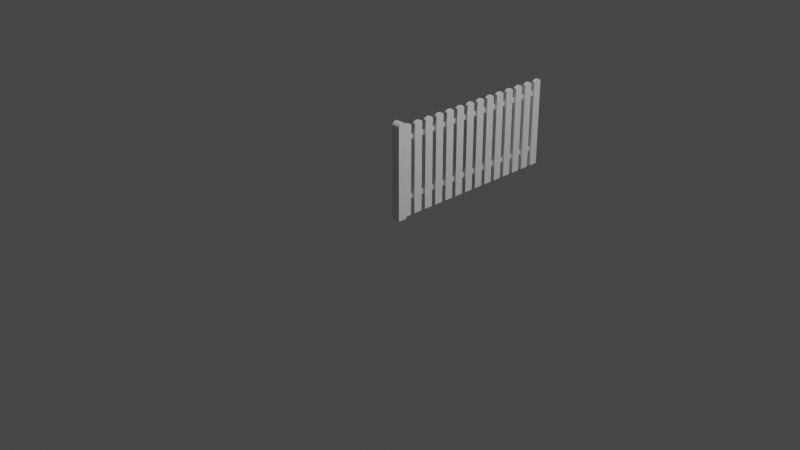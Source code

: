 # Source: Fence.blend  (saved by Blender 2.80.75; exported with 4.5.12 LTS)
import bpy
from mathutils import Matrix  # noqa: F401  (used for matrix-valued properties, if any)

bpy.ops.wm.read_factory_settings(use_empty=True)
scene = bpy.context.scene
scene.name = 'Scene'

# ---- collections
col_collection = bpy.data.collections.new('Collection'); scene.collection.children.link(col_collection)

# ---- materials (node trees are filled in below, after node groups)
mat_material = bpy.data.materials.new('Material')
mat_material.alpha_threshold = 0.0
mat_material.use_transparent_shadow = False
mat_material.line_color = (0.0, 0.0, 0.0, 1.0)
mat_material_003 = bpy.data.materials.new('Material.003')
mat_material_003.alpha_threshold = 0.0
mat_material_003.use_transparent_shadow = False
mat_material_003.line_color = (0.0, 0.0, 0.0, 1.0)

# ---- material node trees
mat_material.use_nodes = True; mat_material.node_tree.nodes.clear()
_N = mat_material.node_tree.nodes; _L = mat_material.node_tree.links
n0 = _N.new('ShaderNodeOutputMaterial'); n0.name = 'Material Output'; n0.location = (300, 300)
n1 = _N.new('ShaderNodeBsdfPrincipled'); n1.name = 'Principled BSDF'; n1.location = (10, 300)
n1.distribution = 'GGX'
n1.subsurface_method = 'BURLEY'
n1.inputs[2].default_value = 0.4
n1.inputs[3].default_value = 1.45
n1.inputs[27].default_value = (0.0, 0.0, 0.0, 1.0)
n1.inputs[28].default_value = 1.0
_L.new(n1.outputs[0], n0.inputs[0])
n0.is_active_output = True
mat_material_003.use_nodes = True; mat_material_003.node_tree.nodes.clear()
_N = mat_material_003.node_tree.nodes; _L = mat_material_003.node_tree.links
n0 = _N.new('ShaderNodeOutputMaterial'); n0.name = 'Material Output'; n0.location = (300, 300)
n1 = _N.new('ShaderNodeBsdfPrincipled'); n1.name = 'Principled BSDF'; n1.location = (10, 300)
n1.distribution = 'GGX'
n1.subsurface_method = 'BURLEY'
n1.inputs[2].default_value = 0.4
n1.inputs[3].default_value = 1.45
n1.inputs[27].default_value = (0.0, 0.0, 0.0, 1.0)
n1.inputs[28].default_value = 1.0
_L.new(n1.outputs[0], n0.inputs[0])
n0.is_active_output = True

# ---- world
world_world = bpy.data.worlds.new('World'); scene.world = world_world
world_world.use_nodes = True; world_world.node_tree.nodes.clear()
_N = world_world.node_tree.nodes; _L = world_world.node_tree.links
n0 = _N.new('ShaderNodeOutputWorld'); n0.name = 'World Output'; n0.location = (300, 300)
n1 = _N.new('ShaderNodeBackground'); n1.name = 'Background'; n1.location = (10, 300)
n1.inputs[0].default_value = (0.05088, 0.05088, 0.05088, 1.0)
_L.new(n1.outputs[0], n0.inputs[0])
n0.is_active_output = True
world_world.color = (0.05088, 0.05088, 0.05088)
world_world.use_sun_shadow = False
world_world.sun_shadow_jitter_overblur = 0.0

# ---- cameras
cam_camera = bpy.data.cameras.new('Camera')
cam_camera.clip_end = 100.0
cam_camera.ortho_scale = 7.314

# ---- lights
light_light = bpy.data.lights.new('Light', 'POINT')
light_light.transmission_factor = 0.0
light_light.energy = 1000.0
light_light.shadow_soft_size = 0.1
light_light.shadow_maximum_resolution = 0.006
light_light.use_absolute_resolution = True

# ---- meshes
me_cube = bpy.data.meshes.new('Cube')
me_cube.from_pydata([(0.2974, 3.0, 0.0), (0.2974, 1.0, 0.0), (-0.3026, 3.0, 1.9), (-0.3026, 3.0, 0.0), (-0.3026, 1.0, 1.9), (-0.3026, 1.0, 0.0), (0.2944, 2.99, 1.9), (0.2944, 1.01, 1.9), (0.2944, 2.594, 1.93), (0.2944, 2.198, 1.94), (0.2944, 1.802, 1.94), (0.2944, 1.406, 1.93), (-0.3026, 2.6, 1.93), (-0.3026, 2.2, 1.94), (-0.3026, 1.8, 1.94), (-0.3026, 1.4, 1.93)], [], [(11, 15, 4, 7), (1, 7, 4, 5), (3, 2, 6, 0), (8, 12, 13, 9), (6, 2, 12, 8), (13, 12, 2, 3, 5, 4, 15, 14), (1, 5, 3, 0), (10, 11, 7, 1, 0, 6, 8, 9), (9, 13, 14, 10), (10, 14, 15, 11)])
_uv = me_cube.uv_layers.new(name='UVMap')
_uv.uv.foreach_set('vector', [0.375, 0.2, 0.625, 0.2, 0.625, 0.25, 0.375, 0.25, 0.375, 0.25, 0.625, 0.25, 0.625, 0.5, 0.375, 0.5, 0.625, 0.5, 0.875, 0.5, 0.875, 0.75, 0.625, 0.75, 0.375, 0.05, 0.625, 0.05, 0.625, 0.1, 0.375, 0.1, 0.375, 0.0, 0.625, 0.0, 0.625, 0.05, 0.375, 0.05, 0.625, 0.65, 0.625, 0.7, 0.625, 0.75, 0.375, 0.75, 0.375, 0.5, 0.625, 0.5, 0.625, 0.55, 0.625, 0.6, 0.625, 1.0, 0.375, 1.0, 0.375, 0.75, 0.625, 0.75, 0.375, 0.65, 0.375, 0.7, 0.375, 0.75, 0.125, 0.75, 0.125, 0.5, 0.375, 0.5, 0.375, 0.55, 0.375, 0.6, 0.375, 0.1, 0.625, 0.1, 0.625, 0.15, 0.375, 0.15, 0.375, 0.15, 0.625, 0.15, 0.625, 0.2, 0.375, 0.2])
me_cube.materials.append(mat_material)
me_cube.use_remesh_preserve_volume = False
me_cube.use_remesh_preserve_attributes = False
me_cube.use_mirror_vertex_groups = False
me_cube.update()
me_cube_001 = bpy.data.meshes.new('Cube.001')
me_cube_001.from_pydata([(-2.603, 0.1, 32.71), (-2.603, 0.1, 34.71), (-2.603, 2.1, 32.71), (-2.603, 2.1, 34.71), (-0.6028, 0.1, 32.71), (-0.6028, 0.1, 34.71), (-0.6028, 2.1, 32.71), (-0.6028, 2.1, 34.71)], [], [(0, 1, 3, 2), (2, 3, 7, 6), (6, 7, 5, 4), (4, 5, 1, 0), (2, 6, 4, 0), (7, 3, 1, 5)])
_uv = me_cube_001.uv_layers.new(name='UVMap')
_uv.uv.foreach_set('vector', [0.375, 0.0, 0.625, 0.0, 0.625, 0.25, 0.375, 0.25, 0.375, 0.25, 0.625, 0.25, 0.625, 0.5, 0.375, 0.5, 0.375, 0.5, 0.625, 0.5, 0.625, 0.75, 0.375, 0.75, 0.375, 0.75, 0.625, 0.75, 0.625, 1.0, 0.375, 1.0, 0.125, 0.5, 0.375, 0.5, 0.375, 0.75, 0.125, 0.75, 0.625, 0.5, 0.875, 0.5, 0.875, 0.75, 0.625, 0.75])
me_cube_001.use_remesh_preserve_volume = False
me_cube_001.use_remesh_preserve_attributes = False
me_cube_001.use_mirror_vertex_groups = False
me_cube_001.update()
me_cube_003 = bpy.data.meshes.new('Cube.003')
me_cube_003.from_pydata([(1.0, 1.0, 0.0), (1.0, -1.0, 0.0), (-1.0, 1.0, 2.0), (-1.0, 1.0, 0.0), (-1.0, -1.0, 2.0), (-1.0, -1.0, 0.0), (0.99, 0.99, 2.0), (0.99, -0.99, 2.0), (-0.99, -0.971, 2.019), (0.99, -0.971, 2.019), (-0.99, -0.9146, 2.038), (0.99, -0.9146, 2.038), (-0.99, -0.8231, 2.055), (0.99, -0.8231, 2.055), (-0.99, -0.7, 2.07), (0.99, -0.7, 2.07), (-0.99, -0.55, 2.082), (0.99, -0.55, 2.082), (-0.99, -0.3788, 2.091), (0.99, -0.3788, 2.091), (-0.99, -0.1931, 2.097), (0.99, -0.1931, 2.097), (-0.99, 9.559e-07, 2.099), (0.99, 9.559e-07, 2.099), (-0.99, 0.1931, 2.097), (0.99, 0.1931, 2.097), (-0.99, 0.3789, 2.091), (0.99, 0.3789, 2.091), (-0.99, 0.55, 2.082), (0.99, 0.55, 2.082), (-0.99, 0.7, 2.07), (0.99, 0.7, 2.07), (-0.99, 0.8231, 2.055), (0.99, 0.8231, 2.055), (-0.99, 0.9146, 2.038), (0.99, 0.9146, 2.038), (-0.99, 0.971, 2.019), (0.99, 0.971, 2.019)], [], [(6, 2, 4, 7), (1, 7, 4, 5), (5, 4, 2, 3), (3, 0, 1, 5), (0, 6, 7, 1), (3, 2, 6, 0), (4, 7, 9, 8), (8, 9, 11, 10), (10, 11, 13, 12), (12, 13, 15, 14), (14, 15, 17, 16), (16, 17, 19, 18), (18, 19, 21, 20), (20, 21, 23, 22), (22, 23, 25, 24), (24, 25, 27, 26), (26, 27, 29, 28), (28, 29, 31, 30), (30, 31, 33, 32), (32, 33, 35, 34), (34, 35, 37, 36), (36, 37, 6, 2), (9, 7, 6, 37, 35, 33, 31, 29, 27, 25, 23, 21, 19, 17, 15, 13, 11), (4, 8, 10, 12, 14, 16, 18, 20, 22, 24, 26, 28, 30, 32, 34, 36, 2)])
_uv = me_cube_003.uv_layers.new(name='UVMap')
_uv.uv.foreach_set('vector', [0.375, 0.0, 0.625, 0.0, 0.625, 0.25, 0.375, 0.25, 0.375, 0.25, 0.625, 0.25, 0.625, 0.5, 0.375, 0.5, 0.375, 0.5, 0.625, 0.5, 0.625, 0.75, 0.375, 0.75, 0.375, 0.75, 0.625, 0.75, 0.625, 1.0, 0.375, 1.0, 0.125, 0.5, 0.375, 0.5, 0.375, 0.75, 0.125, 0.75, 0.625, 0.5, 0.875, 0.5, 0.875, 0.75, 0.625, 0.75, 0.5, 0.5, 0.5, 1.0, 0.4688, 1.0, 0.4688, 0.5, 0.4688, 0.5, 0.4688, 1.0, 0.4375, 1.0, 0.4375, 0.5, 0.4375, 0.5, 0.4375, 1.0, 0.4062, 1.0, 0.4062, 0.5, 0.4062, 0.5, 0.4062, 1.0, 0.375, 1.0, 0.375, 0.5, 0.375, 0.5, 0.375, 1.0, 0.3438, 1.0, 0.3438, 0.5, 0.3438, 0.5, 0.3438, 1.0, 0.3125, 1.0, 0.3125, 0.5, 0.3125, 0.5, 0.3125, 1.0, 0.2812, 1.0, 0.2812, 0.5, 0.2812, 0.5, 0.2812, 1.0, 0.25, 1.0, 0.25, 0.5, 0.25, 0.5, 0.25, 1.0, 0.2188, 1.0, 0.2188, 0.5, 0.2188, 0.5, 0.2188, 1.0, 0.1875, 1.0, 0.1875, 0.5, 0.1875, 0.5, 0.1875, 1.0, 0.1562, 1.0, 0.1562, 0.5, 0.1562, 0.5, 0.1562, 1.0, 0.125, 1.0, 0.125, 0.5, 0.125, 0.5, 0.125, 1.0, 0.09375, 1.0, 0.09375, 0.5, 0.09375, 0.5, 0.09375, 1.0, 0.0625, 1.0, 0.0625, 0.5, 0.0625, 0.5, 0.0625, 1.0, 0.03125, 1.0, 0.03125, 0.5, 0.03125, 0.5, 0.03125, 1.0, 0.0, 1.0, 0.0, 0.5, 0.4688, 1.0, 0.5, 1.0, 0.0, 1.0, 0.03125, 1.0, 0.0625, 1.0, 0.09375, 1.0, 0.125, 1.0, 0.1562, 1.0, 0.1875, 1.0, 0.2188, 1.0, 0.25, 1.0, 0.2812, 1.0, 0.3125, 1.0, 0.3438, 1.0, 0.375, 1.0, 0.4062, 1.0, 0.4375, 1.0, 0.5, 0.5, 0.4688, 0.5, 0.4375, 0.5, 0.4062, 0.5, 0.375, 0.5, 0.3438, 0.5, 0.3125, 0.5, 0.2812, 0.5, 0.25, 0.5, 0.2188, 0.5, 0.1875, 0.5, 0.1562, 0.5, 0.125, 0.5, 0.09375, 0.5, 0.0625, 0.5, 0.03125, 0.5, 0.0, 0.5])
me_cube_003.materials.append(mat_material_003)
me_cube_003.use_remesh_preserve_volume = False
me_cube_003.use_remesh_preserve_attributes = False
me_cube_003.use_mirror_vertex_groups = False
me_cube_003.update()

# ---- objects
ob_planks = bpy.data.objects.new('Planks', me_cube)
ob_light = bpy.data.objects.new('Light', light_light)
ob_camera = bpy.data.objects.new('Camera', cam_camera)
ob_boards = bpy.data.objects.new('Boards', me_cube_001)
ob_post = bpy.data.objects.new('Post', me_cube_003)

# ---- transforms, parenting, visibility, modifiers, constraints
ob_planks.location = (0.0, 0.0, 0.0)
ob_planks.scale = (0.05, 0.05, 0.5155)
ob_planks.lock_rotations_4d = False
ob_planks.empty_display_type = 'ARROWS'
ob_planks.lineart.crease_threshold = 0.0
_m = ob_planks.modifiers.new('Array', 'ARRAY')
_m.count = 14
_m.constant_offset_displace = (0.0, 0.0, 0.0)
_m.relative_offset_displace = (0.0, 1.5, 0.0)
ob_light.location = (4.076, 1.005, 5.904)
ob_light.rotation_euler = (0.6503, 0.05522, 1.866)
ob_light.lock_rotations_4d = False
ob_light.empty_display_type = 'ARROWS'
ob_light.color = (0.0, 0.0, 0.0, 0.0)
ob_light.lineart.crease_threshold = 0.0
ob_camera.location = (7.359, -6.926, 4.958)
ob_camera.rotation_euler = (1.109, 0.0, 0.8149)
ob_camera.lock_rotations_4d = False
ob_camera.empty_display_type = 'ARROWS'
ob_camera.color = (0.0, 0.0, 0.0, 0.0)
ob_camera.display_type = 'WIRE'
ob_camera.lineart.crease_threshold = 0.0
ob_boards.location = (0.0, 0.0, 0.0)
ob_boards.scale = (0.025, 1.0, 0.025)
ob_boards.lineart.crease_threshold = 0.0
_m = ob_boards.modifiers.new('Array', 'ARRAY')
_m.constant_offset_displace = (0.0, 0.0, 0.0)
_m.relative_offset_displace = (0.0, 0.0, -13.0)
ob_post.location = (0.0, 0.0, 0.0)
ob_post.scale = (0.05, 0.05, 0.5)
ob_post.lock_rotations_4d = False
ob_post.empty_display_type = 'ARROWS'
ob_post.lineart.crease_threshold = 0.0

# ---- collection membership
col_collection.objects.link(ob_planks)
col_collection.objects.link(ob_light)
col_collection.objects.link(ob_camera)
col_collection.objects.link(ob_boards)
col_collection.objects.link(ob_post)

# ---- scene / render settings (as saved in the file)
scene.camera = ob_camera
scene.frame_start = 1; scene.frame_end = 250; scene.frame_set(1)
scene.render.engine = 'BLENDER_EEVEE_NEXT'
scene.cycles.use_denoising = False
scene.cycles.samples = 128
scene.cycles.sampling_pattern = 'TABULATED_SOBOL'
scene.cycles.use_adaptive_sampling = False
scene.cycles.use_light_tree = False
scene.view_settings.view_transform = 'Filmic'
bpy.context.view_layer.update()
